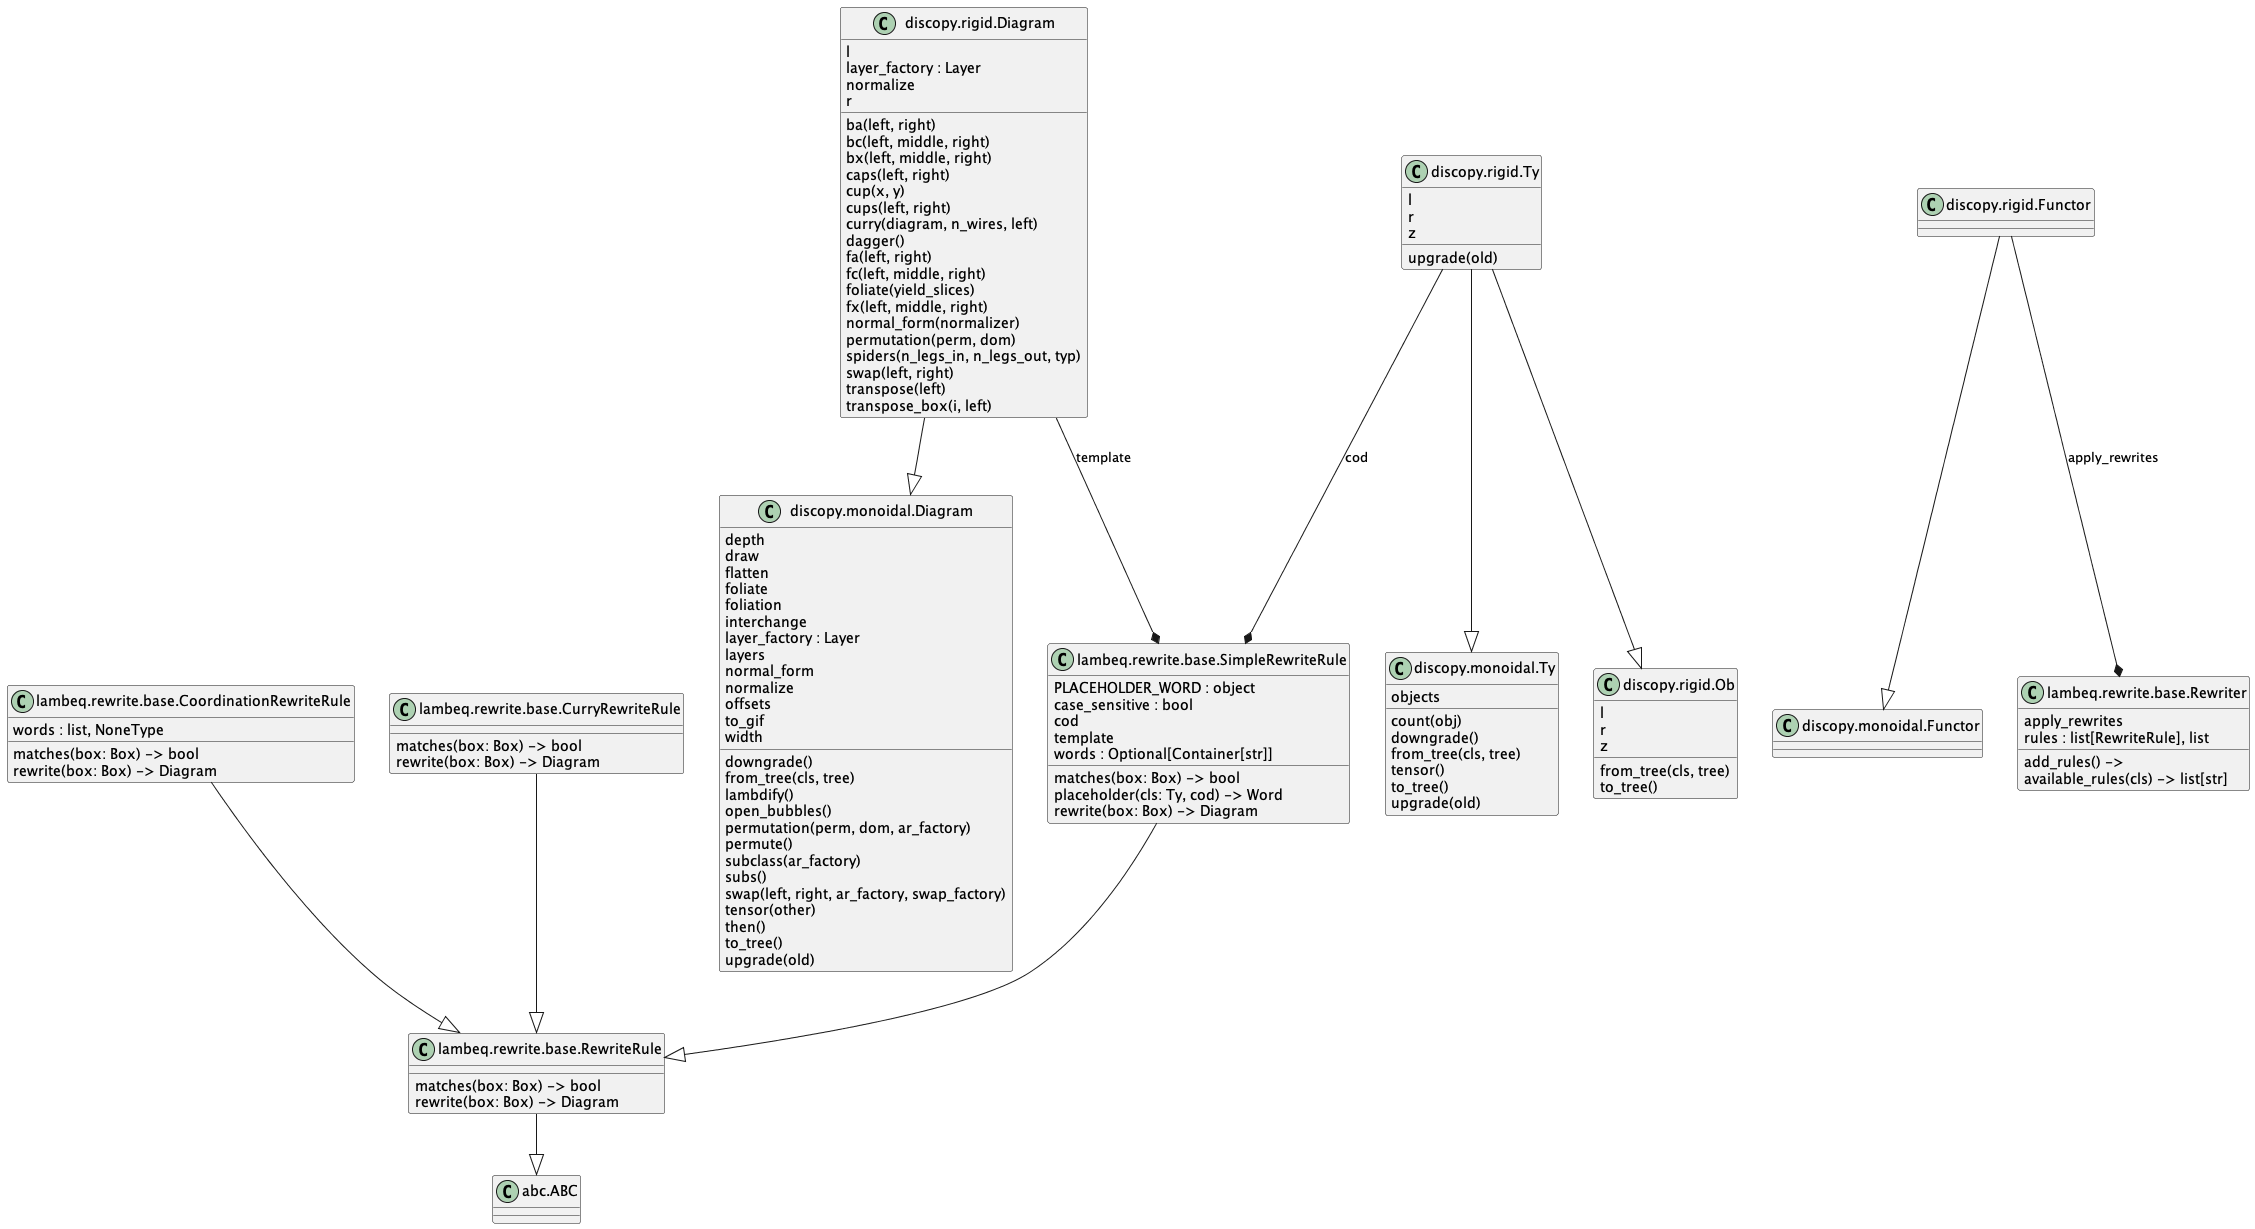

The diagram above was rendered by PlantUML. Its source (embedded in the PNG):
@startuml classes_rewrite
set namespaceSeparator none
class "abc.ABC" as abc.ABC {
}
class "discopy.monoidal.Diagram" as discopy.monoidal.Diagram {
  depth
  draw
  flatten
  foliate
  foliation
  interchange
  layer_factory : Layer
  layers
  normal_form
  normalize
  offsets
  to_gif
  width
  downgrade()
  from_tree(cls, tree)
  lambdify()
  open_bubbles()
  permutation(perm, dom, ar_factory)
  permute()
  subclass(ar_factory)
  subs()
  swap(left, right, ar_factory, swap_factory)
  tensor(other)
  then()
  to_tree()
  upgrade(old)
}
class "discopy.monoidal.Functor" as discopy.monoidal.Functor {
}
class "discopy.monoidal.Ty" as discopy.monoidal.Ty {
  objects
  count(obj)
  downgrade()
  from_tree(cls, tree)
  tensor()
  to_tree()
  upgrade(old)
}
class "discopy.rigid.Diagram" as discopy.rigid.Diagram {
  l
  layer_factory : Layer
  normalize
  r
  ba(left, right)
  bc(left, middle, right)
  bx(left, middle, right)
  caps(left, right)
  cup(x, y)
  cups(left, right)
  curry(diagram, n_wires, left)
  dagger()
  fa(left, right)
  fc(left, middle, right)
  foliate(yield_slices)
  fx(left, middle, right)
  normal_form(normalizer)
  permutation(perm, dom)
  spiders(n_legs_in, n_legs_out, typ)
  swap(left, right)
  transpose(left)
  transpose_box(i, left)
}
class "discopy.rigid.Functor" as discopy.rigid.Functor {
}
class "discopy.rigid.Ob" as discopy.rigid.Ob {
  l
  r
  z
  from_tree(cls, tree)
  to_tree()
}
class "discopy.rigid.Ty" as discopy.rigid.Ty {
  l
  r
  z
  upgrade(old)
}
class "lambeq.rewrite.base.CoordinationRewriteRule" as lambeq.rewrite.base.CoordinationRewriteRule {
  words : list, NoneType
  matches(box: Box) -> bool
  rewrite(box: Box) -> Diagram
}
class "lambeq.rewrite.base.CurryRewriteRule" as lambeq.rewrite.base.CurryRewriteRule {
  matches(box: Box) -> bool
  rewrite(box: Box) -> Diagram
}
class "lambeq.rewrite.base.RewriteRule" as lambeq.rewrite.base.RewriteRule {
  matches(box: Box) -> bool
  rewrite(box: Box) -> Diagram
}
class "lambeq.rewrite.base.Rewriter" as lambeq.rewrite.base.Rewriter {
  apply_rewrites
  rules : list[RewriteRule], list
  add_rules() -> 
  available_rules(cls) -> list[str]
}
class "lambeq.rewrite.base.SimpleRewriteRule" as lambeq.rewrite.base.SimpleRewriteRule {
  PLACEHOLDER_WORD : object
  case_sensitive : bool
  cod
  template
  words : Optional[Container[str]]
  matches(box: Box) -> bool
  placeholder(cls: Ty, cod) -> Word
  rewrite(box: Box) -> Diagram
}
discopy.rigid.Diagram --|> discopy.monoidal.Diagram
discopy.rigid.Functor --|> discopy.monoidal.Functor
discopy.rigid.Ty --|> discopy.monoidal.Ty
discopy.rigid.Ty --|> discopy.rigid.Ob
lambeq.rewrite.base.CoordinationRewriteRule --|> lambeq.rewrite.base.RewriteRule
lambeq.rewrite.base.CurryRewriteRule --|> lambeq.rewrite.base.RewriteRule
lambeq.rewrite.base.RewriteRule --|> abc.ABC
lambeq.rewrite.base.SimpleRewriteRule --|> lambeq.rewrite.base.RewriteRule
discopy.rigid.Diagram --* lambeq.rewrite.base.SimpleRewriteRule : template
discopy.rigid.Functor --* lambeq.rewrite.base.Rewriter : apply_rewrites
discopy.rigid.Ty --* lambeq.rewrite.base.SimpleRewriteRule : cod
@enduml